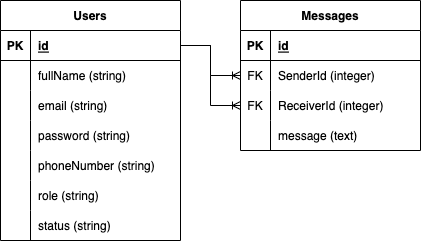

The diagram above was exported from draw.io. Its source (the exported page's mxGraphModel, read from the mxfile embedded in the PNG):
<mxGraphModel dx="1174" dy="537" grid="1" gridSize="10" guides="1" tooltips="1" connect="1" arrows="1" fold="1" page="1" pageScale="1" pageWidth="850" pageHeight="1100" math="0" shadow="0">
  <root>
    <mxCell id="0" />
    <mxCell id="1" parent="0" />
    <mxCell id="Tz3QBy6iJXJR6AfM4AjE-1" value="Users" style="shape=table;startSize=30;container=1;collapsible=1;childLayout=tableLayout;fixedRows=1;rowLines=0;fontStyle=1;align=center;resizeLast=1;" vertex="1" parent="1">
      <mxGeometry x="200" y="150" width="180" height="240" as="geometry" />
    </mxCell>
    <mxCell id="Tz3QBy6iJXJR6AfM4AjE-2" value="" style="shape=tableRow;horizontal=0;startSize=0;swimlaneHead=0;swimlaneBody=0;fillColor=none;collapsible=0;dropTarget=0;points=[[0,0.5],[1,0.5]];portConstraint=eastwest;top=0;left=0;right=0;bottom=1;" vertex="1" parent="Tz3QBy6iJXJR6AfM4AjE-1">
      <mxGeometry y="30" width="180" height="30" as="geometry" />
    </mxCell>
    <mxCell id="Tz3QBy6iJXJR6AfM4AjE-3" value="PK" style="shape=partialRectangle;connectable=0;fillColor=none;top=0;left=0;bottom=0;right=0;fontStyle=1;overflow=hidden;" vertex="1" parent="Tz3QBy6iJXJR6AfM4AjE-2">
      <mxGeometry width="30" height="30" as="geometry">
        <mxRectangle width="30" height="30" as="alternateBounds" />
      </mxGeometry>
    </mxCell>
    <mxCell id="Tz3QBy6iJXJR6AfM4AjE-4" value="id" style="shape=partialRectangle;connectable=0;fillColor=none;top=0;left=0;bottom=0;right=0;align=left;spacingLeft=6;fontStyle=5;overflow=hidden;" vertex="1" parent="Tz3QBy6iJXJR6AfM4AjE-2">
      <mxGeometry x="30" width="150" height="30" as="geometry">
        <mxRectangle width="150" height="30" as="alternateBounds" />
      </mxGeometry>
    </mxCell>
    <mxCell id="Tz3QBy6iJXJR6AfM4AjE-5" value="" style="shape=tableRow;horizontal=0;startSize=0;swimlaneHead=0;swimlaneBody=0;fillColor=none;collapsible=0;dropTarget=0;points=[[0,0.5],[1,0.5]];portConstraint=eastwest;top=0;left=0;right=0;bottom=0;" vertex="1" parent="Tz3QBy6iJXJR6AfM4AjE-1">
      <mxGeometry y="60" width="180" height="30" as="geometry" />
    </mxCell>
    <mxCell id="Tz3QBy6iJXJR6AfM4AjE-6" value="" style="shape=partialRectangle;connectable=0;fillColor=none;top=0;left=0;bottom=0;right=0;editable=1;overflow=hidden;" vertex="1" parent="Tz3QBy6iJXJR6AfM4AjE-5">
      <mxGeometry width="30" height="30" as="geometry">
        <mxRectangle width="30" height="30" as="alternateBounds" />
      </mxGeometry>
    </mxCell>
    <mxCell id="Tz3QBy6iJXJR6AfM4AjE-7" value="fullName (string)" style="shape=partialRectangle;connectable=0;fillColor=none;top=0;left=0;bottom=0;right=0;align=left;spacingLeft=6;overflow=hidden;" vertex="1" parent="Tz3QBy6iJXJR6AfM4AjE-5">
      <mxGeometry x="30" width="150" height="30" as="geometry">
        <mxRectangle width="150" height="30" as="alternateBounds" />
      </mxGeometry>
    </mxCell>
    <mxCell id="Tz3QBy6iJXJR6AfM4AjE-8" value="" style="shape=tableRow;horizontal=0;startSize=0;swimlaneHead=0;swimlaneBody=0;fillColor=none;collapsible=0;dropTarget=0;points=[[0,0.5],[1,0.5]];portConstraint=eastwest;top=0;left=0;right=0;bottom=0;" vertex="1" parent="Tz3QBy6iJXJR6AfM4AjE-1">
      <mxGeometry y="90" width="180" height="30" as="geometry" />
    </mxCell>
    <mxCell id="Tz3QBy6iJXJR6AfM4AjE-9" value="" style="shape=partialRectangle;connectable=0;fillColor=none;top=0;left=0;bottom=0;right=0;editable=1;overflow=hidden;" vertex="1" parent="Tz3QBy6iJXJR6AfM4AjE-8">
      <mxGeometry width="30" height="30" as="geometry">
        <mxRectangle width="30" height="30" as="alternateBounds" />
      </mxGeometry>
    </mxCell>
    <mxCell id="Tz3QBy6iJXJR6AfM4AjE-10" value="email (string)" style="shape=partialRectangle;connectable=0;fillColor=none;top=0;left=0;bottom=0;right=0;align=left;spacingLeft=6;overflow=hidden;" vertex="1" parent="Tz3QBy6iJXJR6AfM4AjE-8">
      <mxGeometry x="30" width="150" height="30" as="geometry">
        <mxRectangle width="150" height="30" as="alternateBounds" />
      </mxGeometry>
    </mxCell>
    <mxCell id="Tz3QBy6iJXJR6AfM4AjE-11" value="" style="shape=tableRow;horizontal=0;startSize=0;swimlaneHead=0;swimlaneBody=0;fillColor=none;collapsible=0;dropTarget=0;points=[[0,0.5],[1,0.5]];portConstraint=eastwest;top=0;left=0;right=0;bottom=0;" vertex="1" parent="Tz3QBy6iJXJR6AfM4AjE-1">
      <mxGeometry y="120" width="180" height="30" as="geometry" />
    </mxCell>
    <mxCell id="Tz3QBy6iJXJR6AfM4AjE-12" value="" style="shape=partialRectangle;connectable=0;fillColor=none;top=0;left=0;bottom=0;right=0;editable=1;overflow=hidden;" vertex="1" parent="Tz3QBy6iJXJR6AfM4AjE-11">
      <mxGeometry width="30" height="30" as="geometry">
        <mxRectangle width="30" height="30" as="alternateBounds" />
      </mxGeometry>
    </mxCell>
    <mxCell id="Tz3QBy6iJXJR6AfM4AjE-13" value="password (string)" style="shape=partialRectangle;connectable=0;fillColor=none;top=0;left=0;bottom=0;right=0;align=left;spacingLeft=6;overflow=hidden;" vertex="1" parent="Tz3QBy6iJXJR6AfM4AjE-11">
      <mxGeometry x="30" width="150" height="30" as="geometry">
        <mxRectangle width="150" height="30" as="alternateBounds" />
      </mxGeometry>
    </mxCell>
    <mxCell id="Tz3QBy6iJXJR6AfM4AjE-14" value="" style="shape=tableRow;horizontal=0;startSize=0;swimlaneHead=0;swimlaneBody=0;fillColor=none;collapsible=0;dropTarget=0;points=[[0,0.5],[1,0.5]];portConstraint=eastwest;top=0;left=0;right=0;bottom=0;" vertex="1" parent="Tz3QBy6iJXJR6AfM4AjE-1">
      <mxGeometry y="150" width="180" height="30" as="geometry" />
    </mxCell>
    <mxCell id="Tz3QBy6iJXJR6AfM4AjE-15" value="" style="shape=partialRectangle;connectable=0;fillColor=none;top=0;left=0;bottom=0;right=0;editable=1;overflow=hidden;" vertex="1" parent="Tz3QBy6iJXJR6AfM4AjE-14">
      <mxGeometry width="30" height="30" as="geometry">
        <mxRectangle width="30" height="30" as="alternateBounds" />
      </mxGeometry>
    </mxCell>
    <mxCell id="Tz3QBy6iJXJR6AfM4AjE-16" value="phoneNumber (string)" style="shape=partialRectangle;connectable=0;fillColor=none;top=0;left=0;bottom=0;right=0;align=left;spacingLeft=6;overflow=hidden;" vertex="1" parent="Tz3QBy6iJXJR6AfM4AjE-14">
      <mxGeometry x="30" width="150" height="30" as="geometry">
        <mxRectangle width="150" height="30" as="alternateBounds" />
      </mxGeometry>
    </mxCell>
    <mxCell id="Tz3QBy6iJXJR6AfM4AjE-17" value="" style="shape=tableRow;horizontal=0;startSize=0;swimlaneHead=0;swimlaneBody=0;fillColor=none;collapsible=0;dropTarget=0;points=[[0,0.5],[1,0.5]];portConstraint=eastwest;top=0;left=0;right=0;bottom=0;" vertex="1" parent="Tz3QBy6iJXJR6AfM4AjE-1">
      <mxGeometry y="180" width="180" height="30" as="geometry" />
    </mxCell>
    <mxCell id="Tz3QBy6iJXJR6AfM4AjE-18" value="" style="shape=partialRectangle;connectable=0;fillColor=none;top=0;left=0;bottom=0;right=0;editable=1;overflow=hidden;" vertex="1" parent="Tz3QBy6iJXJR6AfM4AjE-17">
      <mxGeometry width="30" height="30" as="geometry">
        <mxRectangle width="30" height="30" as="alternateBounds" />
      </mxGeometry>
    </mxCell>
    <mxCell id="Tz3QBy6iJXJR6AfM4AjE-19" value="role (string)" style="shape=partialRectangle;connectable=0;fillColor=none;top=0;left=0;bottom=0;right=0;align=left;spacingLeft=6;overflow=hidden;" vertex="1" parent="Tz3QBy6iJXJR6AfM4AjE-17">
      <mxGeometry x="30" width="150" height="30" as="geometry">
        <mxRectangle width="150" height="30" as="alternateBounds" />
      </mxGeometry>
    </mxCell>
    <mxCell id="Tz3QBy6iJXJR6AfM4AjE-33" value="" style="shape=tableRow;horizontal=0;startSize=0;swimlaneHead=0;swimlaneBody=0;fillColor=none;collapsible=0;dropTarget=0;points=[[0,0.5],[1,0.5]];portConstraint=eastwest;top=0;left=0;right=0;bottom=0;" vertex="1" parent="Tz3QBy6iJXJR6AfM4AjE-1">
      <mxGeometry y="210" width="180" height="30" as="geometry" />
    </mxCell>
    <mxCell id="Tz3QBy6iJXJR6AfM4AjE-34" value="" style="shape=partialRectangle;connectable=0;fillColor=none;top=0;left=0;bottom=0;right=0;editable=1;overflow=hidden;" vertex="1" parent="Tz3QBy6iJXJR6AfM4AjE-33">
      <mxGeometry width="30" height="30" as="geometry">
        <mxRectangle width="30" height="30" as="alternateBounds" />
      </mxGeometry>
    </mxCell>
    <mxCell id="Tz3QBy6iJXJR6AfM4AjE-35" value="status (string)" style="shape=partialRectangle;connectable=0;fillColor=none;top=0;left=0;bottom=0;right=0;align=left;spacingLeft=6;overflow=hidden;" vertex="1" parent="Tz3QBy6iJXJR6AfM4AjE-33">
      <mxGeometry x="30" width="150" height="30" as="geometry">
        <mxRectangle width="150" height="30" as="alternateBounds" />
      </mxGeometry>
    </mxCell>
    <mxCell id="Tz3QBy6iJXJR6AfM4AjE-20" value="Messages" style="shape=table;startSize=30;container=1;collapsible=1;childLayout=tableLayout;fixedRows=1;rowLines=0;fontStyle=1;align=center;resizeLast=1;" vertex="1" parent="1">
      <mxGeometry x="440" y="150" width="180" height="150" as="geometry" />
    </mxCell>
    <mxCell id="Tz3QBy6iJXJR6AfM4AjE-21" value="" style="shape=tableRow;horizontal=0;startSize=0;swimlaneHead=0;swimlaneBody=0;fillColor=none;collapsible=0;dropTarget=0;points=[[0,0.5],[1,0.5]];portConstraint=eastwest;top=0;left=0;right=0;bottom=1;" vertex="1" parent="Tz3QBy6iJXJR6AfM4AjE-20">
      <mxGeometry y="30" width="180" height="30" as="geometry" />
    </mxCell>
    <mxCell id="Tz3QBy6iJXJR6AfM4AjE-22" value="PK" style="shape=partialRectangle;connectable=0;fillColor=none;top=0;left=0;bottom=0;right=0;fontStyle=1;overflow=hidden;" vertex="1" parent="Tz3QBy6iJXJR6AfM4AjE-21">
      <mxGeometry width="30" height="30" as="geometry">
        <mxRectangle width="30" height="30" as="alternateBounds" />
      </mxGeometry>
    </mxCell>
    <mxCell id="Tz3QBy6iJXJR6AfM4AjE-23" value="id" style="shape=partialRectangle;connectable=0;fillColor=none;top=0;left=0;bottom=0;right=0;align=left;spacingLeft=6;fontStyle=5;overflow=hidden;" vertex="1" parent="Tz3QBy6iJXJR6AfM4AjE-21">
      <mxGeometry x="30" width="150" height="30" as="geometry">
        <mxRectangle width="150" height="30" as="alternateBounds" />
      </mxGeometry>
    </mxCell>
    <mxCell id="Tz3QBy6iJXJR6AfM4AjE-24" value="" style="shape=tableRow;horizontal=0;startSize=0;swimlaneHead=0;swimlaneBody=0;fillColor=none;collapsible=0;dropTarget=0;points=[[0,0.5],[1,0.5]];portConstraint=eastwest;top=0;left=0;right=0;bottom=0;" vertex="1" parent="Tz3QBy6iJXJR6AfM4AjE-20">
      <mxGeometry y="60" width="180" height="30" as="geometry" />
    </mxCell>
    <mxCell id="Tz3QBy6iJXJR6AfM4AjE-25" value="FK" style="shape=partialRectangle;connectable=0;fillColor=none;top=0;left=0;bottom=0;right=0;editable=1;overflow=hidden;" vertex="1" parent="Tz3QBy6iJXJR6AfM4AjE-24">
      <mxGeometry width="30" height="30" as="geometry">
        <mxRectangle width="30" height="30" as="alternateBounds" />
      </mxGeometry>
    </mxCell>
    <mxCell id="Tz3QBy6iJXJR6AfM4AjE-26" value="SenderId (integer)" style="shape=partialRectangle;connectable=0;fillColor=none;top=0;left=0;bottom=0;right=0;align=left;spacingLeft=6;overflow=hidden;" vertex="1" parent="Tz3QBy6iJXJR6AfM4AjE-24">
      <mxGeometry x="30" width="150" height="30" as="geometry">
        <mxRectangle width="150" height="30" as="alternateBounds" />
      </mxGeometry>
    </mxCell>
    <mxCell id="Tz3QBy6iJXJR6AfM4AjE-27" value="" style="shape=tableRow;horizontal=0;startSize=0;swimlaneHead=0;swimlaneBody=0;fillColor=none;collapsible=0;dropTarget=0;points=[[0,0.5],[1,0.5]];portConstraint=eastwest;top=0;left=0;right=0;bottom=0;" vertex="1" parent="Tz3QBy6iJXJR6AfM4AjE-20">
      <mxGeometry y="90" width="180" height="30" as="geometry" />
    </mxCell>
    <mxCell id="Tz3QBy6iJXJR6AfM4AjE-28" value="FK" style="shape=partialRectangle;connectable=0;fillColor=none;top=0;left=0;bottom=0;right=0;editable=1;overflow=hidden;" vertex="1" parent="Tz3QBy6iJXJR6AfM4AjE-27">
      <mxGeometry width="30" height="30" as="geometry">
        <mxRectangle width="30" height="30" as="alternateBounds" />
      </mxGeometry>
    </mxCell>
    <mxCell id="Tz3QBy6iJXJR6AfM4AjE-29" value="ReceiverId (integer)" style="shape=partialRectangle;connectable=0;fillColor=none;top=0;left=0;bottom=0;right=0;align=left;spacingLeft=6;overflow=hidden;" vertex="1" parent="Tz3QBy6iJXJR6AfM4AjE-27">
      <mxGeometry x="30" width="150" height="30" as="geometry">
        <mxRectangle width="150" height="30" as="alternateBounds" />
      </mxGeometry>
    </mxCell>
    <mxCell id="Tz3QBy6iJXJR6AfM4AjE-30" value="" style="shape=tableRow;horizontal=0;startSize=0;swimlaneHead=0;swimlaneBody=0;fillColor=none;collapsible=0;dropTarget=0;points=[[0,0.5],[1,0.5]];portConstraint=eastwest;top=0;left=0;right=0;bottom=0;" vertex="1" parent="Tz3QBy6iJXJR6AfM4AjE-20">
      <mxGeometry y="120" width="180" height="30" as="geometry" />
    </mxCell>
    <mxCell id="Tz3QBy6iJXJR6AfM4AjE-31" value="" style="shape=partialRectangle;connectable=0;fillColor=none;top=0;left=0;bottom=0;right=0;editable=1;overflow=hidden;" vertex="1" parent="Tz3QBy6iJXJR6AfM4AjE-30">
      <mxGeometry width="30" height="30" as="geometry">
        <mxRectangle width="30" height="30" as="alternateBounds" />
      </mxGeometry>
    </mxCell>
    <mxCell id="Tz3QBy6iJXJR6AfM4AjE-32" value="message (text)" style="shape=partialRectangle;connectable=0;fillColor=none;top=0;left=0;bottom=0;right=0;align=left;spacingLeft=6;overflow=hidden;" vertex="1" parent="Tz3QBy6iJXJR6AfM4AjE-30">
      <mxGeometry x="30" width="150" height="30" as="geometry">
        <mxRectangle width="150" height="30" as="alternateBounds" />
      </mxGeometry>
    </mxCell>
    <mxCell id="Tz3QBy6iJXJR6AfM4AjE-36" value="" style="edgeStyle=entityRelationEdgeStyle;fontSize=12;html=1;endArrow=ERoneToMany;rounded=0;exitX=1;exitY=0.5;exitDx=0;exitDy=0;entryX=0;entryY=0.5;entryDx=0;entryDy=0;" edge="1" parent="1" source="Tz3QBy6iJXJR6AfM4AjE-2" target="Tz3QBy6iJXJR6AfM4AjE-24">
      <mxGeometry width="100" height="100" relative="1" as="geometry">
        <mxPoint x="560" y="620" as="sourcePoint" />
        <mxPoint x="660" y="520" as="targetPoint" />
      </mxGeometry>
    </mxCell>
    <mxCell id="Tz3QBy6iJXJR6AfM4AjE-37" value="" style="edgeStyle=entityRelationEdgeStyle;fontSize=12;html=1;endArrow=ERoneToMany;rounded=0;exitX=1;exitY=0.5;exitDx=0;exitDy=0;entryX=0;entryY=0.5;entryDx=0;entryDy=0;" edge="1" parent="1" source="Tz3QBy6iJXJR6AfM4AjE-2" target="Tz3QBy6iJXJR6AfM4AjE-27">
      <mxGeometry width="100" height="100" relative="1" as="geometry">
        <mxPoint x="390" y="205" as="sourcePoint" />
        <mxPoint x="580" y="260" as="targetPoint" />
      </mxGeometry>
    </mxCell>
  </root>
</mxGraphModel>